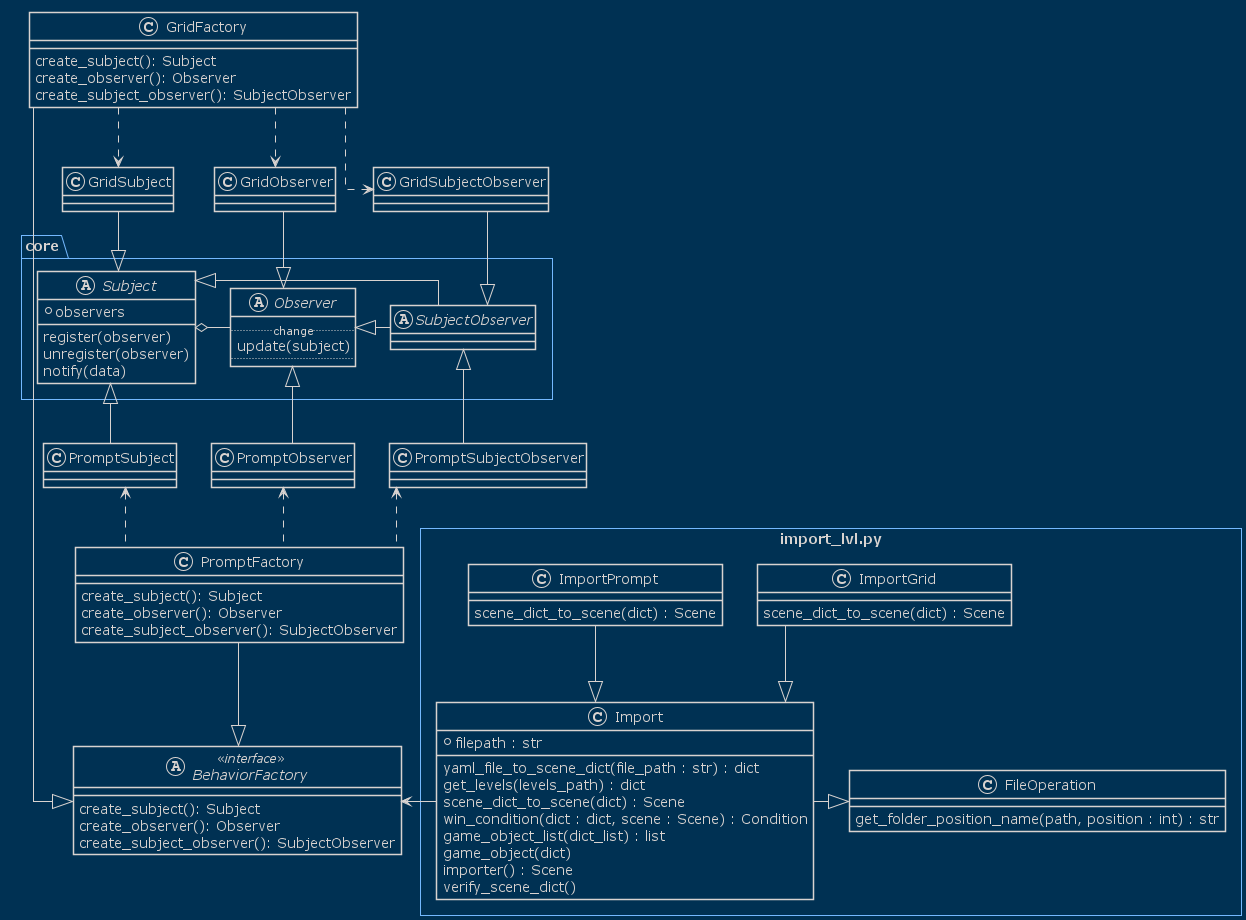

The diagram above was rendered by PlantUML. Its source (embedded in the PNG):
@startuml
!theme blueprint
skinparam package {
    BorderColor #74b9ff
    BorderThickness 3
}

skinparam Class{
    BorderThickness 1.5
    HeaderFontColor #ecf0f1
}

skinparam Note{
    BackgroundColor #6c5ce7
    BorderColor #bdc3c7
    FontColor #ecf0f1
}
skinparam linetype polyline
skinparam linetype ortho


package core{
abstract class Subject{
    + observers

    register(observer)
    unregister(observer)
    notify(data)
}
abstract class Observer{
    .. change ..
    update(subject)
    ..
}

abstract class SubjectObserver{

}

Subject o- Observer
SubjectObserver -|> Subject
SubjectObserver -|> Observer


}







package import_lvl.py <<Rectangle>>{

    class FileOperation{

        get_folder_position_name(path, position : int) : str
    }


    class Import{
        + filepath : str
        yaml_file_to_scene_dict(file_path : str) : dict
        get_levels(levels_path) : dict
        scene_dict_to_scene(dict) : Scene
        'scene_dict_to_scene_GRID(dict) : Scene
        'scene_dict_to_scene_PROMPT(dict) : Scene
        win_condition(dict : dict, scene : Scene) : Condition
        game_object_list(dict_list) : list
        game_object(dict)
        importer() : Scene
        verify_scene_dict()
    }


    class ImportGrid{
        scene_dict_to_scene(dict) : Scene
    }   

    class ImportPrompt{
        scene_dict_to_scene(dict) : Scene
    }


}





abstract class BehaviorFactory <<interface>>{
    create_subject(): Subject
    create_observer(): Observer
    create_subject_observer(): SubjectObserver
}

class GridFactory{
    create_subject(): Subject
    create_observer(): Observer
    create_subject_observer(): SubjectObserver
}


class PromptFactory{
    create_subject(): Subject
    create_observer(): Observer
    create_subject_observer(): SubjectObserver
}

class PromptSubject
class PromptObserver
class PromptSubjectObserver

class GridSubject
class GridObserver
class GridSubjectObserver

PromptSubject -up-|> Subject
PromptObserver -up-|> Observer
PromptSubjectObserver -up-|> SubjectObserver

GridSubject -down-|> Subject
GridObserver -down-|> Observer
GridSubjectObserver -down-|> SubjectObserver


GridFactory .down.> GridSubject
GridFactory .down.> GridObserver
GridFactory .down.> GridSubjectObserver

PromptFactory .up.> PromptSubject
PromptFactory .up.> PromptObserver
PromptFactory .up.> PromptSubjectObserver




Import -> BehaviorFactory

GridFactory --|> BehaviorFactory
PromptFactory --|> BehaviorFactory

ImportGrid --|> Import
ImportPrompt --|> Import

Import -|> FileOperation


@enduml